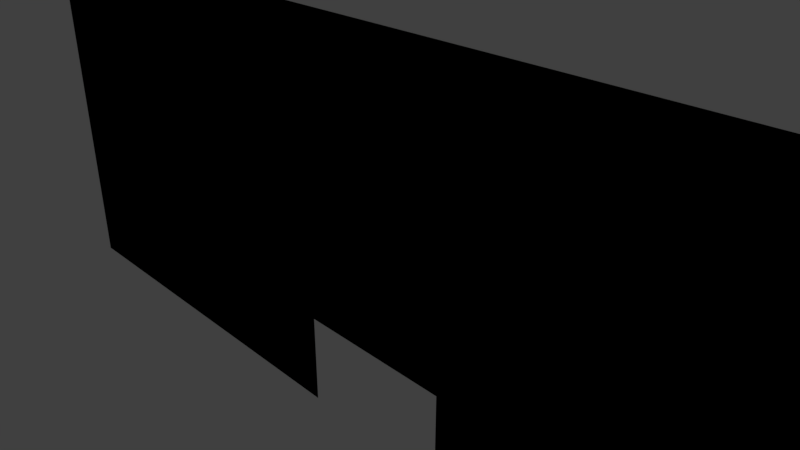 # Source: wall_cube.blend  (saved by Blender 2.79.0; exported with 4.5.12 LTS)
import bpy
from mathutils import Matrix  # noqa: F401  (used for matrix-valued properties, if any)

bpy.ops.wm.read_factory_settings(use_empty=True)
scene = bpy.context.scene
scene.name = 'Scene'

# ---- collections
col_collection_1 = bpy.data.collections.new('Collection 1'); scene.collection.children.link(col_collection_1)

# ---- materials (node trees are filled in below, after node groups)
mat_material = bpy.data.materials.new('Material')
mat_material.alpha_threshold = 0.0
mat_material.use_transparent_shadow = False
mat_material.roughness = 0.5
mat_material.line_color = (0.0, 0.0, 0.0, 1.0)

# ---- material node trees

# ---- world
world_world = bpy.data.worlds.new('World'); scene.world = world_world
world_world.color = (0.05088, 0.05088, 0.05088)
world_world.use_sun_shadow = False
world_world.sun_shadow_jitter_overblur = 0.0
world_world.cycles.sampling_method = 'MANUAL'

# ---- cameras
cam_camera = bpy.data.cameras.new('Camera')
cam_camera.clip_end = 100.0
cam_camera.lens = 35.0
cam_camera.sensor_width = 32.0
cam_camera.sensor_height = 18.0
cam_camera.ortho_scale = 7.314
cam_camera.dof.focus_distance = 0.0
cam_camera.dof.aperture_fstop = 128.0

# ---- lights
light_lamp = bpy.data.lights.new('Lamp', 'POINT')
light_lamp.transmission_factor = 0.0
light_lamp.cutoff_distance = 30.0
light_lamp.energy = 100.0
light_lamp.shadow_buffer_clip_start = 1.001
light_lamp.shadow_soft_size = 0.1
light_lamp.shadow_maximum_resolution = 0.006
light_lamp.use_absolute_resolution = True

# ---- meshes
me_cube = bpy.data.meshes.new('Cube')
me_cube.from_pydata([(1.0, 1.0, -1.0), (1.0, -1.0, -1.0), (-1.0, -1.0, -1.0), (-1.0, 1.0, -1.0), (1.0, 1.0, 1.0), (1.0, -1.0, 1.0), (-1.0, -1.0, 1.0), (-1.0, 1.0, 1.0), (0.1563, 1.0, -0.5234), (0.1563, -1.0, -0.5234), (-0.1563, -1.0, -1.0), (-0.1563, 1.0, -0.5234), (-0.1563, -1.0, -0.5234), (-0.1563, 1.0, -1.0), (0.1563, -1.0, -1.0), (0.1563, 1.0, -1.0)], [], [(0, 1, 14, 15), (4, 7, 6, 5), (0, 4, 5, 1), (1, 5, 6, 2, 10, 12, 9, 14), (2, 6, 7, 3), (4, 0, 15, 8, 11, 13, 3, 7), (9, 8, 15, 14), (11, 12, 10, 13), (13, 10, 2, 3), (8, 9, 12, 11)])
me_cube.materials.append(mat_material)
me_cube.use_remesh_preserve_volume = False
me_cube.use_remesh_preserve_attributes = False
me_cube.use_mirror_vertex_groups = False
me_cube.update()

# ---- objects
ob_cube = bpy.data.objects.new('Cube', me_cube)
ob_lamp = bpy.data.objects.new('Lamp', light_lamp)
ob_camera = bpy.data.objects.new('Camera', cam_camera)

# ---- transforms, parenting, visibility, modifiers, constraints
ob_cube.location = (0.0, 0.0, 0.0)
ob_cube.scale = (8.0, 0.0, 3.0)
ob_cube.lock_rotations_4d = False
ob_cube.empty_display_type = 'ARROWS'
ob_cube.lineart.crease_threshold = 0.0
ob_lamp.location = (4.076, 1.005, 5.904)
ob_lamp.rotation_euler = (0.6503, 0.05522, 1.866)
ob_lamp.lock_rotations_4d = False
ob_lamp.empty_display_type = 'ARROWS'
ob_lamp.color = (0.0, 0.0, 0.0, 0.0)
ob_lamp.lineart.crease_threshold = 0.0
ob_camera.location = (7.481, -6.508, 5.344)
ob_camera.rotation_euler = (1.109, 0.0, 0.8149)
ob_camera.lock_rotations_4d = False
ob_camera.empty_display_type = 'ARROWS'
ob_camera.color = (0.0, 0.0, 0.0, 0.0)
ob_camera.display_type = 'WIRE'
ob_camera.lineart.crease_threshold = 0.0

# ---- collection membership
col_collection_1.objects.link(ob_cube)
col_collection_1.objects.link(ob_lamp)
col_collection_1.objects.link(ob_camera)

# ---- scene / render settings (as saved in the file)
scene.camera = ob_camera
scene.frame_start = 1; scene.frame_end = 250; scene.frame_set(1)
scene.render.engine = 'BLENDER_EEVEE_NEXT'
scene.render.resolution_percentage = 50
scene.render.dither_intensity = 0.0
scene.cycles.use_denoising = False
scene.cycles.samples = 128
scene.cycles.sampling_pattern = 'TABULATED_SOBOL'
scene.cycles.use_adaptive_sampling = False
scene.cycles.use_light_tree = False
scene.cycles.blur_glossy = 0.0
scene.cycles.sample_clamp_indirect = 0.0
scene.view_settings.view_transform = 'Standard'
bpy.context.view_layer.update()
